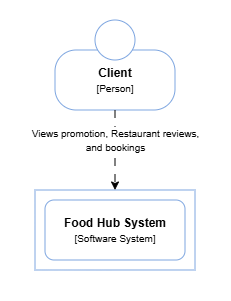

The diagram above was exported from draw.io. Its source (the exported page's mxGraphModel, read from the mxfile embedded in the PNG):
<mxGraphModel dx="687" dy="375" grid="1" gridSize="10" guides="1" tooltips="1" connect="1" arrows="1" fold="1" page="1" pageScale="1" pageWidth="850" pageHeight="1100" math="0" shadow="0">
  <root>
    <mxCell id="0" />
    <mxCell id="1" parent="0" />
    <mxCell id="q24iO9RFOerwecxYPSDB-14" parent="1" style="rounded=0;whiteSpace=wrap;html=1;strokeColor=#7EA6E0;" value="" vertex="1">
      <mxGeometry height="80" width="160" x="320" y="280" as="geometry" />
    </mxCell>
    <mxCell id="q24iO9RFOerwecxYPSDB-9" parent="1" style="rounded=1;whiteSpace=wrap;html=1;strokeColor=#7EA6E0;" value="&lt;b&gt;&lt;font&gt;Food Hub System&lt;/font&gt;&lt;/b&gt;&lt;div&gt;&lt;font style=&quot;font-size: 10px;&quot;&gt;[Software System]&lt;/font&gt;&lt;/div&gt;" vertex="1">
      <mxGeometry height="60" width="140" x="330" y="290" as="geometry" />
    </mxCell>
    <mxCell id="q24iO9RFOerwecxYPSDB-12" connectable="0" parent="1" style="group" value="" vertex="1">
      <mxGeometry height="90" width="120" x="340" y="110" as="geometry" />
    </mxCell>
    <mxCell id="q24iO9RFOerwecxYPSDB-10" parent="q24iO9RFOerwecxYPSDB-12" style="rounded=1;whiteSpace=wrap;html=1;arcSize=35;strokeColor=#7EA6E0;" value="&lt;div&gt;&lt;font&gt;&lt;b&gt;Client&lt;/b&gt;&lt;/font&gt;&lt;/div&gt;&lt;div&gt;&lt;font style=&quot;font-size: 10px;&quot;&gt;[Person]&lt;/font&gt;&lt;/div&gt;" vertex="1">
      <mxGeometry height="60" width="120" y="30" as="geometry" />
    </mxCell>
    <mxCell id="q24iO9RFOerwecxYPSDB-11" parent="q24iO9RFOerwecxYPSDB-12" style="ellipse;whiteSpace=wrap;html=1;aspect=fixed;strokeColor=#7EA6E0;" value="" vertex="1">
      <mxGeometry height="40" width="40" x="40" as="geometry" />
    </mxCell>
    <mxCell id="q24iO9RFOerwecxYPSDB-13" edge="1" parent="1" source="q24iO9RFOerwecxYPSDB-10" style="edgeStyle=orthogonalEdgeStyle;rounded=0;orthogonalLoop=1;jettySize=auto;html=1;exitX=0.5;exitY=1;exitDx=0;exitDy=0;entryX=0.5;entryY=0;entryDx=0;entryDy=0;dashed=1;dashPattern=8 8;" target="q24iO9RFOerwecxYPSDB-14">
      <mxGeometry relative="1" as="geometry" />
    </mxCell>
    <mxCell id="q24iO9RFOerwecxYPSDB-15" connectable="0" parent="q24iO9RFOerwecxYPSDB-13" style="edgeLabel;html=1;align=center;verticalAlign=middle;resizable=0;points=[];" value="&lt;font style=&quot;font-size: 10px;&quot;&gt;Views promotion, Restaurant reviews,&lt;/font&gt;&lt;div&gt;&lt;font style=&quot;font-size: 10px;&quot;&gt;and bookings&lt;/font&gt;&lt;/div&gt;" vertex="1">
      <mxGeometry relative="1" x="-0.4587" y="1" as="geometry">
        <mxPoint x="-1" y="8" as="offset" />
      </mxGeometry>
    </mxCell>
    <mxCell id="q24iO9RFOerwecxYPSDB-16" parent="1" style="rounded=0;whiteSpace=wrap;html=1;fillColor=none;strokeColor=#FFFFFF;" value="" vertex="1">
      <mxGeometry height="300" width="230" x="285" y="90" as="geometry" />
    </mxCell>
  </root>
</mxGraphModel>